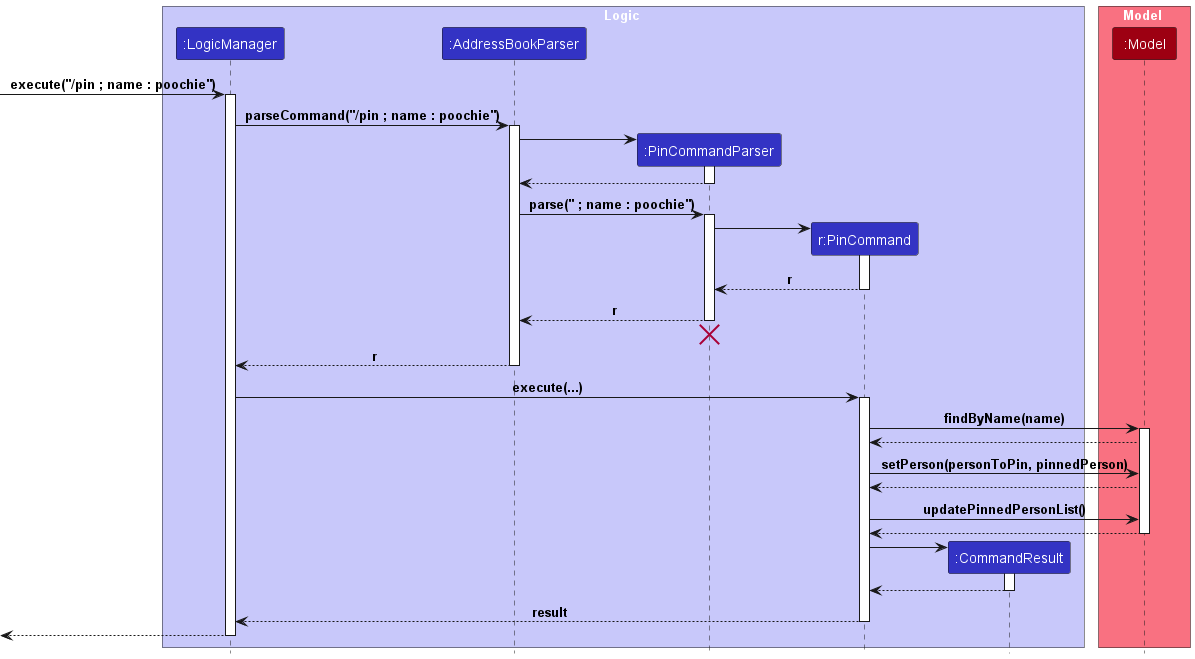

The diagram above was rendered by PlantUML. Its source (embedded in the PNG):
@startuml
!include style.puml

box Logic LOGIC_COLOR_T1
participant ":LogicManager" as LogicManager LOGIC_COLOR
participant ":AddressBookParser" as AddressBookParser LOGIC_COLOR
participant ":PinCommandParser" as PinCommandParser LOGIC_COLOR
participant "r:PinCommand" as PinCommand LOGIC_COLOR
participant ":CommandResult" as CommandResult LOGIC_COLOR
end box

box Model MODEL_COLOR_T1
participant ":Model" as Model MODEL_COLOR
end box
[-> LogicManager : execute("/pin ; name : poochie")
activate LogicManager

LogicManager -> AddressBookParser : parseCommand("/pin ; name : poochie")
activate AddressBookParser

create PinCommandParser
AddressBookParser -> PinCommandParser
activate PinCommandParser

PinCommandParser --> AddressBookParser
deactivate PinCommandParser

AddressBookParser -> PinCommandParser : parse(" ; name : poochie")
activate PinCommandParser

create PinCommand
PinCommandParser -> PinCommand
activate PinCommand

PinCommand --> PinCommandParser : r
deactivate PinCommand

PinCommandParser --> AddressBookParser : r
deactivate PinCommandParser

PinCommandParser -[hidden]-> AddressBookParser
destroy PinCommandParser

AddressBookParser --> LogicManager : r
deactivate AddressBookParser

LogicManager -> PinCommand : execute(...)
activate PinCommand

PinCommand -> Model : findByName(name)
activate Model

Model --> PinCommand

PinCommand -> Model : setPerson(personToPin, pinnedPerson)

Model --> PinCommand

PinCommand -> Model : updatePinnedPersonList()

Model --> PinCommand
deactivate Model

create CommandResult
PinCommand -> CommandResult
activate CommandResult

CommandResult --> PinCommand
deactivate CommandResult

PinCommand --> LogicManager : result
deactivate PinCommand

[<--LogicManager
deactivate LogicManager
@enduml